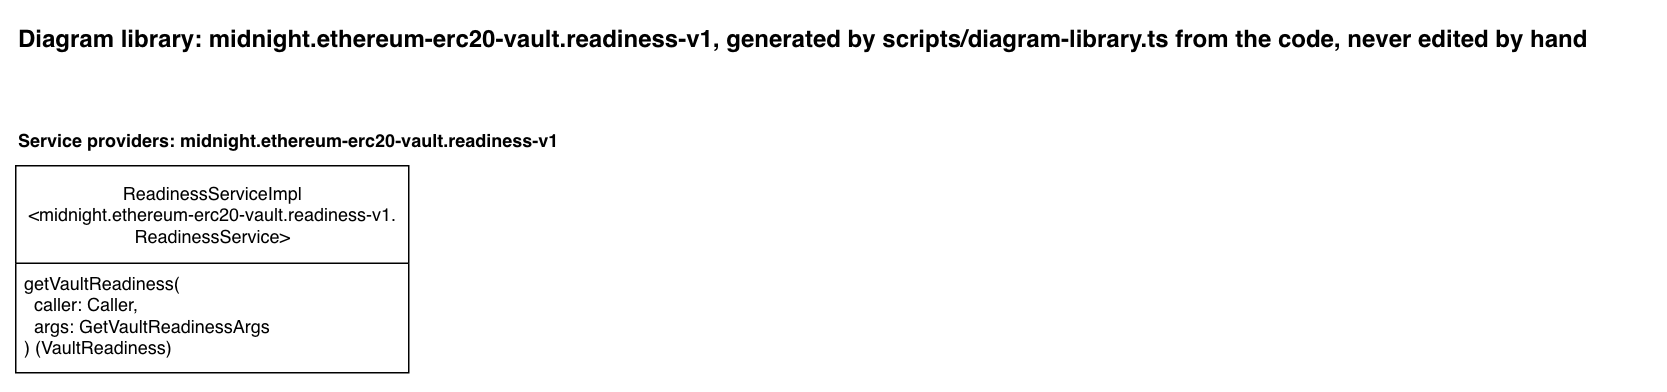

The diagram above was exported from draw.io. Its source (the exported page's mxGraphModel, read from the mxfile embedded in the PNG):
<mxGraphModel dx="1256" dy="606" grid="1" gridSize="10" guides="1" tooltips="1" connect="1" arrows="1" fold="1" page="1" pageScale="1" pageWidth="850" pageHeight="1100" math="0" shadow="0">
  <root>
    <mxCell id="0" />
    <mxCell id="1" parent="0" />
    <mxCell id="library-title" parent="1" style="text;html=1;fontStyle=1;fontSize=16;" value="Diagram library: midnight.ethereum-erc20-vault.readiness-v1, generated by scripts/diagram-library.ts from the code, never edited by hand" vertex="1">
      <mxGeometry height="30" width="1090" x="40" y="40" as="geometry" />
    </mxCell>
    <mxCell id="heading-providers-midnight-ethereum-erc20-vault-readiness-v1" parent="1" style="text;html=1;fontStyle=1;" value="Service providers: midnight.ethereum-erc20-vault.readiness-v1" vertex="1">
      <mxGeometry height="20" width="388" x="40" y="110" as="geometry" />
    </mxCell>
    <mxCell id="provider-readiness-service" parent="1" style="swimlane;fontStyle=0;childLayout=stackLayout;horizontal=1;startSize=65;fillColor=default;horizontalStack=0;resizeParent=1;resizeParentMax=0;resizeLast=0;collapsible=1;marginBottom=0;html=1;fillStyle=solid;" value="ReadinessServiceImpl&lt;br&gt;&amp;lt;midnight.ethereum-erc20-vault.readiness-v1.&lt;br&gt;ReadinessService&amp;gt;" vertex="1">
      <mxGeometry height="138" width="262" x="40" y="140" as="geometry" />
    </mxCell>
    <mxCell id="provider-readiness-service-get-vault-readiness" parent="provider-readiness-service" style="text;strokeColor=none;fillColor=none;align=left;verticalAlign=top;spacingLeft=4;spacingRight=4;overflow=hidden;rotatable=0;points=[[0,0.5],[1,0.5]];portConstraint=eastwest;whiteSpace=wrap;html=1;" value="getVaultReadiness(&lt;br&gt;&amp;nbsp; caller: Caller,&lt;br&gt;&amp;nbsp; args: GetVaultReadinessArgs&lt;br&gt;) (VaultReadiness)" vertex="1">
      <mxGeometry height="73" width="262" y="65" as="geometry" />
    </mxCell>
  </root>
</mxGraphModel>